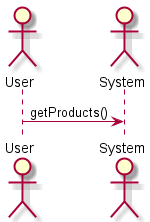

The diagram above was rendered by PlantUML. Its source (embedded in the PNG):
@startuml get_products

skinparam backgroundColor #FFFFFF


actor User
actor System

User -> System: getProducts()

@enduml